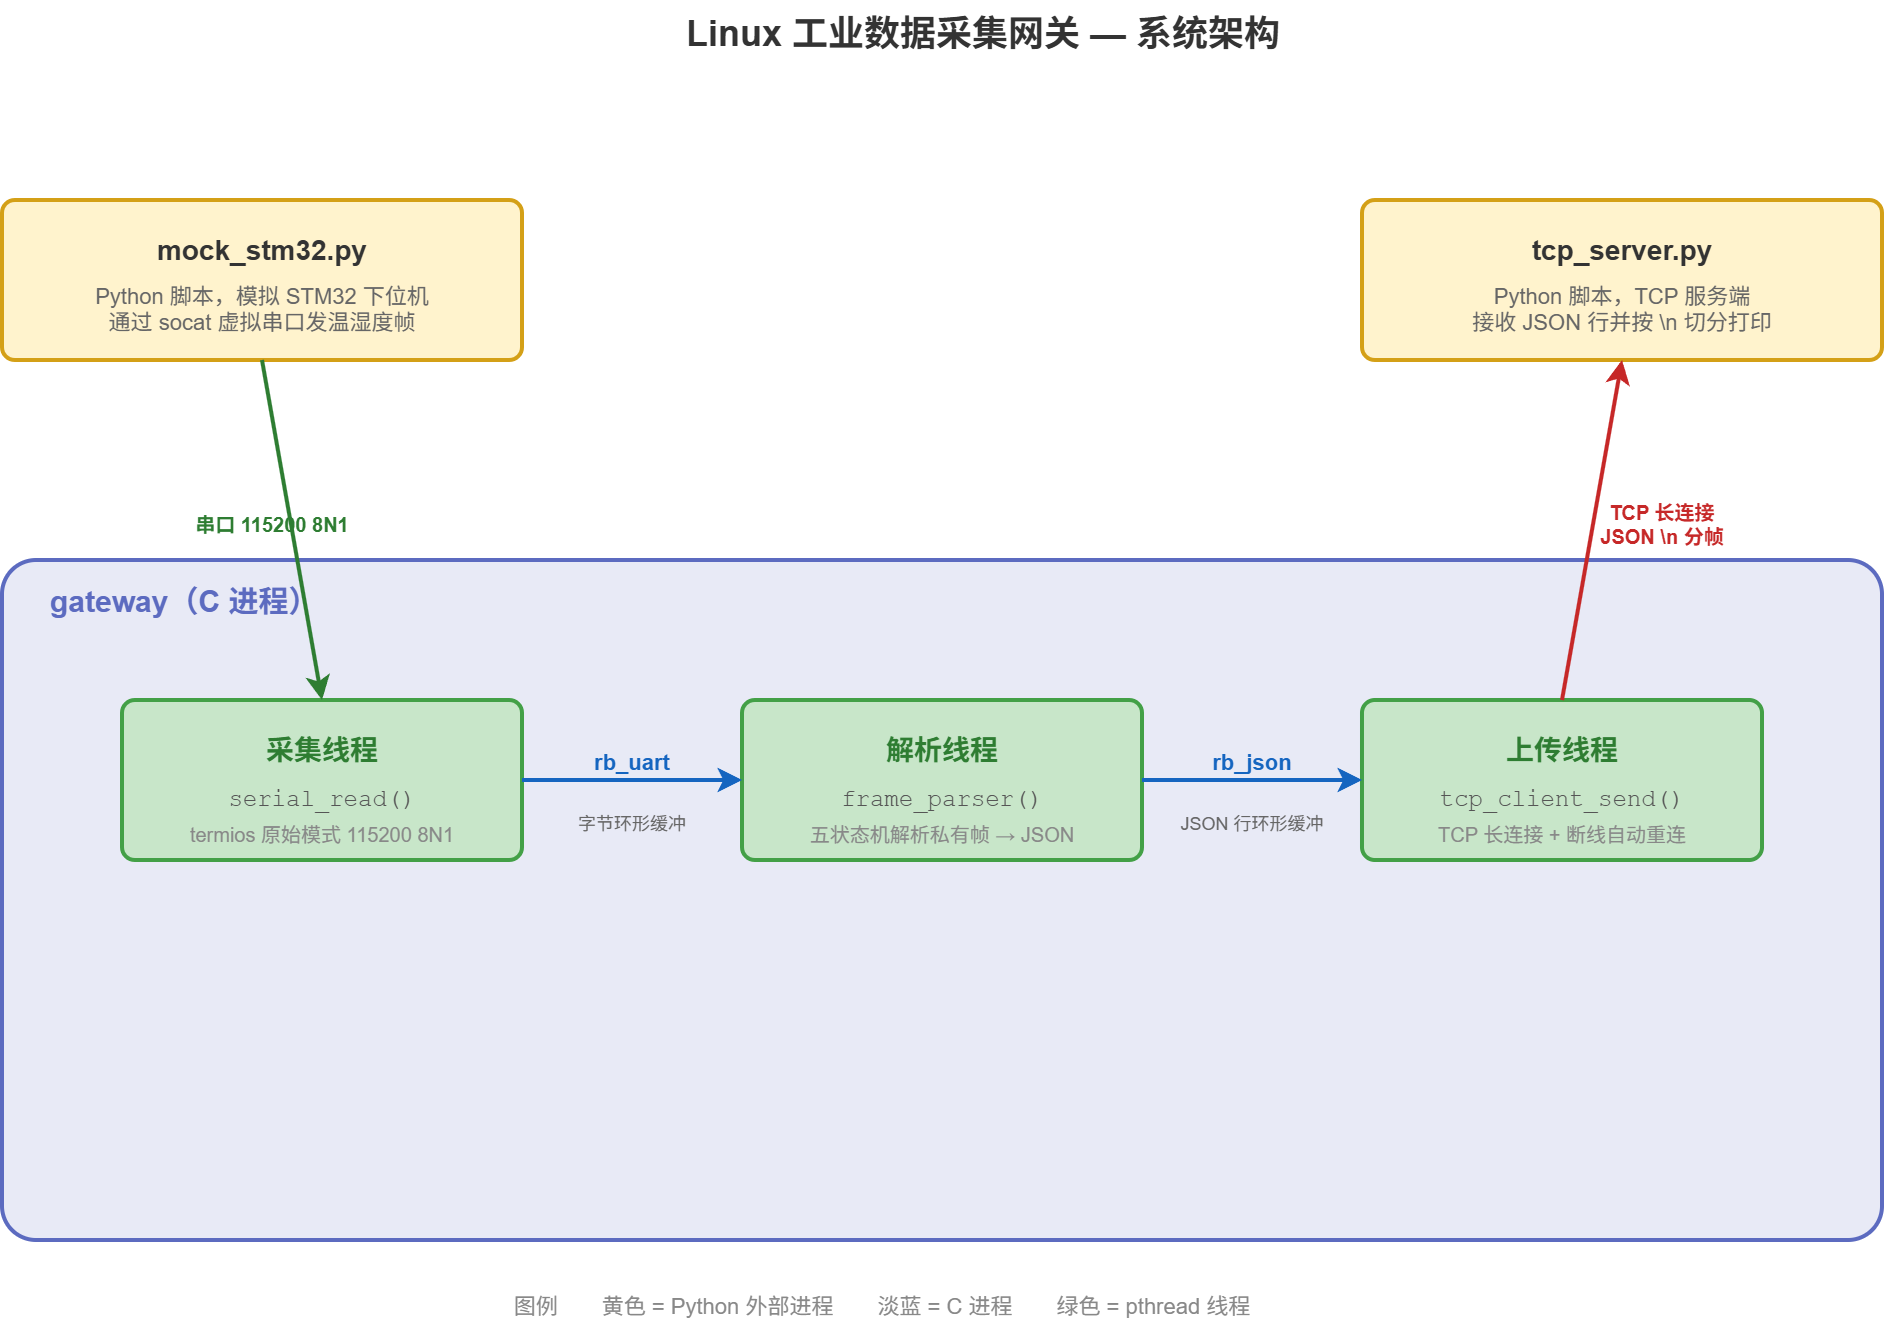

The diagram above was exported from draw.io. Its source (the exported page's mxGraphModel, read from the mxfile embedded in the PNG):
<mxGraphModel dx="977" dy="861" grid="1" gridSize="10" guides="1" tooltips="1" connect="1" arrows="1" fold="1" page="1" pageScale="1" pageWidth="1100" pageHeight="800" math="0" shadow="0">
  <root>
    <mxCell id="0" />
    <mxCell id="1" parent="0" />
    <mxCell id="title" parent="1" style="text;html=1;fontSize=18;fontStyle=1;fontColor=#333333;align=center;" value="Linux 工业数据采集网关 — 系统架构" vertex="1">
      <mxGeometry height="30" width="600" x="250" y="20" as="geometry" />
    </mxCell>
    <mxCell id="mock_box" parent="1" style="rounded=1;whiteSpace=wrap;fillColor=#FFF3CD;strokeColor=#D4A017;strokeWidth=2;arcSize=8;" value="" vertex="1">
      <mxGeometry height="80" width="260" x="60" y="120" as="geometry" />
    </mxCell>
    <mxCell id="mock_label" parent="1" style="text;fontSize=14;fontStyle=1;fontColor=#333333;align=center;" value="mock_stm32.py" vertex="1">
      <mxGeometry height="25" width="260" x="60" y="130" as="geometry" />
    </mxCell>
    <mxCell id="mock_desc" parent="1" style="text;fontSize=11;fontColor=#666666;align=center;" value="Python 脚本，模拟 STM32 下位机&#10;通过 socat 虚拟串口发温湿度帧" vertex="1">
      <mxGeometry height="35" width="260" x="60" y="155" as="geometry" />
    </mxCell>
    <mxCell id="server_box" parent="1" style="rounded=1;whiteSpace=wrap;fillColor=#FFF3CD;strokeColor=#D4A017;strokeWidth=2;arcSize=8;" value="" vertex="1">
      <mxGeometry height="80" width="260" x="740" y="120" as="geometry" />
    </mxCell>
    <mxCell id="server_label" parent="1" style="text;fontSize=14;fontStyle=1;fontColor=#333333;align=center;" value="tcp_server.py" vertex="1">
      <mxGeometry height="25" width="260" x="740" y="130" as="geometry" />
    </mxCell>
    <mxCell id="server_desc" parent="1" style="text;fontSize=11;fontColor=#666666;align=center;" value="Python 脚本，TCP 服务端&#10;接收 JSON 行并按 \n 切分打印" vertex="1">
      <mxGeometry height="35" width="260" x="740" y="155" as="geometry" />
    </mxCell>
    <mxCell id="gateway_box" parent="1" style="rounded=1;whiteSpace=wrap;fillColor=#E8EAF6;strokeColor=#5C6BC0;strokeWidth=2;arcSize=5;" value="" vertex="1">
      <mxGeometry height="340" width="940" x="60" y="300" as="geometry" />
    </mxCell>
    <mxCell id="gateway_title" parent="1" style="text;fontSize=15;fontStyle=1;fontColor=#5C6BC0;align=left;spacingLeft=12;" value="gateway（C 进程）" vertex="1">
      <mxGeometry height="25" width="300" x="70" y="305" as="geometry" />
    </mxCell>
    <mxCell id="collect_box" parent="1" style="rounded=1;whiteSpace=wrap;fillColor=#C8E6C9;strokeColor=#43A047;strokeWidth=2;arcSize=8;" value="" vertex="1">
      <mxGeometry height="80" width="200" x="120" y="370" as="geometry" />
    </mxCell>
    <mxCell id="collect_label" parent="1" style="text;fontSize=14;fontStyle=1;fontColor=#2E7D32;align=center;" value="采集线程" vertex="1">
      <mxGeometry height="25" width="200" x="120" y="380" as="geometry" />
    </mxCell>
    <mxCell id="collect_fn" parent="1" style="text;fontSize=12;fontColor=#555555;align=center;fontFamily=Courier New;" value="serial_read()" vertex="1">
      <mxGeometry height="20" width="200" x="120" y="405" as="geometry" />
    </mxCell>
    <mxCell id="collect_detail" parent="1" style="text;fontSize=10;fontColor=#888888;align=center;" value="termios 原始模式 115200 8N1" vertex="1">
      <mxGeometry height="18" width="200" x="120" y="425" as="geometry" />
    </mxCell>
    <mxCell id="parse_box" parent="1" style="rounded=1;whiteSpace=wrap;fillColor=#C8E6C9;strokeColor=#43A047;strokeWidth=2;arcSize=8;" value="" vertex="1">
      <mxGeometry height="80" width="200" x="430" y="370" as="geometry" />
    </mxCell>
    <mxCell id="parse_label" parent="1" style="text;fontSize=14;fontStyle=1;fontColor=#2E7D32;align=center;" value="解析线程" vertex="1">
      <mxGeometry height="25" width="200" x="430" y="380" as="geometry" />
    </mxCell>
    <mxCell id="parse_fn" parent="1" style="text;fontSize=12;fontColor=#555555;align=center;fontFamily=Courier New;" value="frame_parser()" vertex="1">
      <mxGeometry height="20" width="200" x="430" y="405" as="geometry" />
    </mxCell>
    <mxCell id="parse_detail" parent="1" style="text;fontSize=10;fontColor=#888888;align=center;" value="五状态机解析私有帧 → JSON" vertex="1">
      <mxGeometry height="18" width="200" x="430" y="425" as="geometry" />
    </mxCell>
    <mxCell id="upload_box" parent="1" style="rounded=1;whiteSpace=wrap;fillColor=#C8E6C9;strokeColor=#43A047;strokeWidth=2;arcSize=8;" value="" vertex="1">
      <mxGeometry height="80" width="200" x="740" y="370" as="geometry" />
    </mxCell>
    <mxCell id="upload_label" parent="1" style="text;fontSize=14;fontStyle=1;fontColor=#2E7D32;align=center;" value="上传线程" vertex="1">
      <mxGeometry height="25" width="200" x="740" y="380" as="geometry" />
    </mxCell>
    <mxCell id="upload_fn" parent="1" style="text;fontSize=12;fontColor=#555555;align=center;fontFamily=Courier New;" value="tcp_client_send()" vertex="1">
      <mxGeometry height="20" width="200" x="740" y="405" as="geometry" />
    </mxCell>
    <mxCell id="upload_detail" parent="1" style="text;fontSize=10;fontColor=#888888;align=center;" value="TCP 长连接 + 断线自动重连" vertex="1">
      <mxGeometry height="18" width="200" x="740" y="425" as="geometry" />
    </mxCell>
    <mxCell id="rb_uart_arrow" edge="1" parent="1" style="endArrow=classic;html=1;strokeColor=#1565C0;strokeWidth=2;" value="">
      <mxGeometry height="50" relative="1" width="50" as="geometry">
        <mxPoint x="320" y="410" as="sourcePoint" />
        <mxPoint x="430" y="410" as="targetPoint" />
      </mxGeometry>
    </mxCell>
    <mxCell id="rb_uart_label" parent="1" style="text;fontSize=11;fontStyle=1;fontColor=#1565C0;align=center;" value="rb_uart" vertex="1">
      <mxGeometry height="18" width="80" x="335" y="388" as="geometry" />
    </mxCell>
    <mxCell id="rb_uart_desc_label" parent="1" style="text;fontSize=9;fontColor=#666666;align=center;" value="字节环形缓冲" vertex="1">
      <mxGeometry height="14" width="80" x="335" y="420" as="geometry" />
    </mxCell>
    <mxCell id="rb_json_arrow" edge="1" parent="1" style="endArrow=classic;html=1;strokeColor=#1565C0;strokeWidth=2;" value="">
      <mxGeometry height="50" relative="1" width="50" as="geometry">
        <mxPoint x="630" y="410" as="sourcePoint" />
        <mxPoint x="740" y="410" as="targetPoint" />
      </mxGeometry>
    </mxCell>
    <mxCell id="rb_json_label" parent="1" style="text;fontSize=11;fontStyle=1;fontColor=#1565C0;align=center;" value="rb_json" vertex="1">
      <mxGeometry height="18" width="80" x="645" y="388" as="geometry" />
    </mxCell>
    <mxCell id="rb_json_desc_label" parent="1" style="text;fontSize=9;fontColor=#666666;align=center;" value="JSON 行环形缓冲" vertex="1">
      <mxGeometry height="14" width="80" x="645" y="420" as="geometry" />
    </mxCell>
    <mxCell id="uart_edge" edge="1" parent="1" style="endArrow=classic;html=1;strokeColor=#2E7D32;strokeWidth=2;" value="">
      <mxGeometry height="50" relative="1" width="50" as="geometry">
        <mxPoint x="190" y="200" as="sourcePoint" />
        <mxPoint x="220" y="370" as="targetPoint" />
      </mxGeometry>
    </mxCell>
    <mxCell id="uart_edge_label" parent="1" style="text;fontSize=10;fontColor=#2E7D32;fontStyle=1;align=center;" value="串口 115200 8N1" vertex="1">
      <mxGeometry height="18" width="100" x="145" y="270" as="geometry" />
    </mxCell>
    <mxCell id="tcp_edge" edge="1" parent="1" style="endArrow=classic;html=1;strokeColor=#C62828;strokeWidth=2;" value="">
      <mxGeometry height="50" relative="1" width="50" as="geometry">
        <mxPoint x="840" y="370" as="sourcePoint" />
        <mxPoint x="870" y="200" as="targetPoint" />
      </mxGeometry>
    </mxCell>
    <mxCell id="tcp_edge_label" parent="1" style="text;fontSize=10;fontColor=#C62828;fontStyle=1;align=center;" value="TCP 长连接&#10;JSON \n 分帧" vertex="1">
      <mxGeometry height="30" width="100" x="840" y="264" as="geometry" />
    </mxCell>
    <mxCell id="legend" parent="1" style="text;fontSize=11;fontColor=#888888;align=center;" value="图例　　黄色 = Python 外部进程　　淡蓝 = C 进程　　绿色 = pthread 线程" vertex="1">
      <mxGeometry height="20" width="600" x="200" y="660" as="geometry" />
    </mxCell>
  </root>
</mxGraphModel>